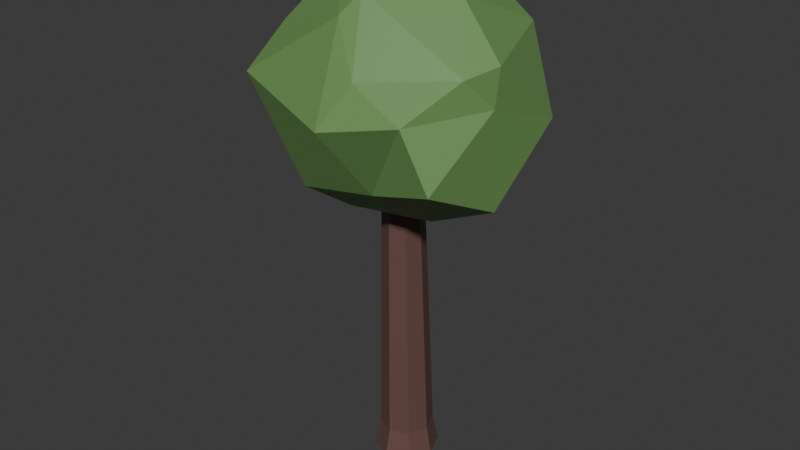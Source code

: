 # Source: tree.blend  (saved by Blender 4.3.34; exported with 4.5.12 LTS)
import bpy
from mathutils import Matrix  # noqa: F401  (used for matrix-valued properties, if any)

bpy.ops.wm.read_factory_settings(use_empty=True)
scene = bpy.context.scene
scene.name = 'Scene'

# ---- collections
col_collection = bpy.data.collections.new('Collection'); scene.collection.children.link(col_collection)

# ---- materials (node trees are filled in below, after node groups)
mat_tree = bpy.data.materials.new('Tree')
mat_leaf = bpy.data.materials.new('Leaf')

# ---- material node trees
mat_tree.use_nodes = True; mat_tree.node_tree.nodes.clear()
_N = mat_tree.node_tree.nodes; _L = mat_tree.node_tree.links
n0 = _N.new('ShaderNodeBsdfPrincipled'); n0.name = 'Principled BSDF'; n0.location = (10, 300)
n0.inputs[0].default_value = (0.1384, 0.07036, 0.05951, 1.0)
n1 = _N.new('ShaderNodeOutputMaterial'); n1.name = 'Material Output'; n1.location = (300, 300)
_L.new(n0.outputs[0], n1.inputs[0])
n1.is_active_output = True
mat_leaf.use_nodes = True; mat_leaf.node_tree.nodes.clear()
_N = mat_leaf.node_tree.nodes; _L = mat_leaf.node_tree.links
n0 = _N.new('ShaderNodeBsdfPrincipled'); n0.name = 'Principled BSDF'; n0.location = (10, 300)
n0.inputs[0].default_value = (0.1413, 0.2874, 0.08866, 1.0)
n1 = _N.new('ShaderNodeOutputMaterial'); n1.name = 'Material Output'; n1.location = (300, 300)
_L.new(n0.outputs[0], n1.inputs[0])
n1.is_active_output = True

# ---- world
world_world = bpy.data.worlds.new('World'); scene.world = world_world
world_world.use_nodes = True; world_world.node_tree.nodes.clear()
_N = world_world.node_tree.nodes; _L = world_world.node_tree.links
n0 = _N.new('ShaderNodeOutputWorld'); n0.name = 'World Output'; n0.location = (300, 300)
n1 = _N.new('ShaderNodeBackground'); n1.name = 'Background'; n1.location = (10, 300)
n1.inputs[0].default_value = (0.05088, 0.05088, 0.05088, 1.0)
_L.new(n1.outputs[0], n0.inputs[0])
n0.is_active_output = True
world_world.color = (0.05088, 0.05088, 0.05088)
world_world.sun_shadow_jitter_overblur = 0.0

# ---- meshes
me_cylinder = bpy.data.meshes.new('Cylinder')
me_cylinder.from_pydata([(-0.06612, 0.4962, -0.2172), (-0.06612, 0.4094, 0.1942), (0.2657, 0.3508, -0.2172), (0.2077, 0.2895, 0.1942), (0.4032, 5.103e-10, -0.2172), (0.3211, 5.103e-10, 0.1942), (0.2657, -0.3508, -0.2172), (0.2077, -0.2895, 0.1942), (-0.06612, -0.4962, -0.2172), (-0.06612, -0.4094, 0.1942), (-0.398, -0.3508, -0.2172), (-0.3399, -0.2895, 0.1942), (-0.5354, 5.103e-10, -0.2172), (-0.4533, 5.103e-10, 0.1942), (-0.398, 0.3508, -0.2172), (-0.3399, 0.2895, 0.1942), (0.1047, 0.2401, 2.922), (-0.1224, 0.3395, 2.922), (0.1988, 5.103e-10, 2.922), (0.1047, -0.2401, 2.922), (-0.1224, -0.3395, 2.922), (-0.3495, -0.2401, 2.922), (-0.4435, 5.103e-10, 2.922), (-0.3495, 0.2401, 2.922), (0.009325, 0.197, 4.977), (-0.177, 0.2785, 4.977), (0.0865, 5.103e-10, 4.977), (0.009325, -0.197, 4.977), (-0.177, -0.2785, 4.977), (-0.3633, -0.197, 4.977), (-0.4405, 5.103e-10, 4.977), (-0.3633, 0.197, 4.977)], [], [(0, 1, 3, 2), (2, 3, 5, 4), (4, 5, 7, 6), (6, 7, 9, 8), (8, 9, 11, 10), (10, 11, 13, 12), (5, 3, 16, 18), (12, 13, 15, 14), (14, 15, 1, 0), (0, 2, 4, 6, 8, 10, 12, 14), (17, 23, 31, 25), (11, 9, 20, 21), (1, 15, 23, 17), (3, 1, 17, 16), (7, 5, 18, 19), (13, 11, 21, 22), (9, 7, 19, 20), (15, 13, 22, 23), (24, 25, 31, 30, 29, 28, 27, 26), (22, 21, 29, 30), (20, 19, 27, 28), (18, 16, 24, 26), (23, 22, 30, 31), (21, 20, 28, 29), (19, 18, 26, 27), (16, 17, 25, 24)])
_uv = me_cylinder.uv_layers.new(name='UVMap')
_uv.uv.foreach_set('vector', [1.0, 0.5, 1.0, 1.0, 0.875, 1.0, 0.875, 0.5, 0.875, 0.5, 0.875, 1.0, 0.75, 1.0, 0.75, 0.5, 0.75, 0.5, 0.75, 1.0, 0.625, 1.0, 0.625, 0.5, 0.625, 0.5, 0.625, 1.0, 0.5, 1.0, 0.5, 0.5, 0.5, 0.5, 0.5, 1.0, 0.375, 1.0, 0.375, 0.5, 0.375, 0.5, 0.375, 1.0, 0.25, 1.0, 0.25, 0.5, 0.75, 1.0, 0.875, 1.0, 0.875, 1.0, 0.75, 1.0, 0.25, 0.5, 0.25, 1.0, 0.125, 1.0, 0.125, 0.5, 0.125, 0.5, 0.125, 1.0, 0.0, 1.0, 0.0, 0.5, 0.75, 0.49, 0.9197, 0.4197, 0.99, 0.25, 0.9197, 0.08029, 0.75, 0.01, 0.5803, 0.08029, 0.51, 0.25, 0.5803, 0.4197, 0.0, 1.0, 0.125, 1.0, 0.125, 1.0, 0.0, 1.0, 0.375, 1.0, 0.5, 1.0, 0.5, 1.0, 0.375, 1.0, 0.0, 1.0, 0.125, 1.0, 0.125, 1.0, 0.0, 1.0, 0.875, 1.0, 1.0, 1.0, 1.0, 1.0, 0.875, 1.0, 0.625, 1.0, 0.75, 1.0, 0.75, 1.0, 0.625, 1.0, 0.25, 1.0, 0.375, 1.0, 0.375, 1.0, 0.25, 1.0, 0.5, 1.0, 0.625, 1.0, 0.625, 1.0, 0.5, 1.0, 0.125, 1.0, 0.25, 1.0, 0.25, 1.0, 0.125, 1.0, 0.4197, 0.4197, 0.25, 0.49, 0.08029, 0.4197, 0.01, 0.25, 0.08029, 0.08029, 0.25, 0.01, 0.4197, 0.08029, 0.49, 0.25, 0.25, 1.0, 0.375, 1.0, 0.375, 1.0, 0.25, 1.0, 0.5, 1.0, 0.625, 1.0, 0.625, 1.0, 0.5, 1.0, 0.75, 1.0, 0.875, 1.0, 0.875, 1.0, 0.75, 1.0, 0.125, 1.0, 0.25, 1.0, 0.25, 1.0, 0.125, 1.0, 0.375, 1.0, 0.5, 1.0, 0.5, 1.0, 0.375, 1.0, 0.625, 1.0, 0.75, 1.0, 0.75, 1.0, 0.625, 1.0, 0.875, 1.0, 1.0, 1.0, 1.0, 1.0, 0.875, 1.0])
me_cylinder.materials.append(mat_tree)
me_cylinder.update()
me_icosphere_001 = bpy.data.meshes.new('Icosphere.001')
me_icosphere_001.from_pydata([(0.07056, 0.04885, -1.756), (1.418, -1.436, -0.7295), (-0.227, -1.812, -0.9129), (-1.876, 0.3416, -0.8542), (-0.7926, 1.766, -1.011), (1.017, 0.7998, -0.4966), (0.2788, -1.473, 0.4614), (-1.356, -0.909, 0.8133), (-1.219, 0.8528, 1.11), (0.4936, 1.62, 0.765), (1.745, -0.5153, 0.7388), (0.03787, -0.01482, 1.744), (-0.3013, -0.8956, -1.546), (0.8321, -0.6206, -1.531), (0.389, -1.258, -1.067), (1.572, -0.2742, -1.3), (0.793, 0.2208, -1.766), (-0.743, -0.09712, -1.465), (-1.491, -0.7972, -0.8401), (-0.5278, 0.6448, -1.482), (-1.075, 1.101, -0.8782), (0.1047, 1.59, -1.346), (1.667, -0.4957, 0.1704), (1.851, 0.5192, -0.1842), (0.3757, -2.227, 0.08677), (1.032, -1.501, 0.07113), (-1.702, -0.5612, 0.03371), (-1.387, -1.617, 0.2781), (-1.116, 1.431, 0.1516), (-1.5, 0.4444, -0.06312), (1.059, 1.447, 0.008952), (-0.2125, 1.542, -0.0508), (1.45, -0.8307, 0.576), (-0.1779, -1.178, 1.132), (-1.571, -0.08547, 0.7995), (-0.4105, 1.638, 1.046), (1.275, 0.8454, 0.8887), (0.0004387, -0.9544, 1.419), (0.923, -0.2043, 1.392), (-0.7688, -0.5579, 1.536), (-0.4455, 0.8918, 1.822), (0.2981, 0.8957, 1.536)], [], [(0, 13, 12), (1, 13, 15), (0, 12, 17), (0, 17, 19), (0, 19, 16), (1, 15, 22), (2, 14, 24), (3, 18, 26), (4, 20, 28), (5, 21, 30), (1, 22, 25), (2, 24, 27), (3, 26, 29), (4, 28, 31), (5, 30, 23), (6, 32, 37), (7, 33, 39), (8, 34, 40), (9, 35, 41), (10, 36, 38), (38, 41, 11), (38, 36, 41), (36, 9, 41), (41, 40, 11), (41, 35, 40), (35, 8, 40), (40, 39, 11), (40, 34, 39), (34, 7, 39), (39, 37, 11), (39, 33, 37), (33, 6, 37), (37, 38, 11), (37, 32, 38), (32, 10, 38), (23, 36, 10), (23, 30, 36), (30, 9, 36), (31, 35, 9), (31, 28, 35), (28, 8, 35), (29, 34, 8), (29, 26, 34), (26, 7, 34), (27, 33, 7), (27, 24, 33), (24, 6, 33), (25, 32, 6), (25, 22, 32), (22, 10, 32), (30, 31, 9), (30, 21, 31), (21, 4, 31), (28, 29, 8), (28, 20, 29), (20, 3, 29), (26, 27, 7), (26, 18, 27), (18, 2, 27), (24, 25, 6), (24, 14, 25), (14, 1, 25), (22, 23, 10), (22, 15, 23), (15, 5, 23), (16, 21, 5), (16, 19, 21), (19, 4, 21), (19, 20, 4), (19, 17, 20), (17, 3, 20), (17, 18, 3), (17, 12, 18), (12, 2, 18), (15, 16, 5), (15, 13, 16), (13, 0, 16), (12, 14, 2), (12, 13, 14), (13, 1, 14)])
_uv = me_icosphere_001.uv_layers.new(name='UVMap')
_uv.uv.foreach_set('vector', [0.1818, 0.0, 0.2273, 0.07873, 0.1364, 0.07873, 0.2727, 0.1575, 0.3182, 0.07873, 0.3636, 0.1575, 0.9091, 0.0, 0.9545, 0.07873, 0.8636, 0.07873, 0.7273, 0.0, 0.7727, 0.07873, 0.6818, 0.07873, 0.5455, 0.0, 0.5909, 0.07873, 0.5, 0.07873, 0.2727, 0.1575, 0.3636, 0.1575, 0.3182, 0.2362, 0.09091, 0.1575, 0.1818, 0.1575, 0.1364, 0.2362, 0.8182, 0.1575, 0.9091, 0.1575, 0.8636, 0.2362, 0.6364, 0.1575, 0.7273, 0.1575, 0.6818, 0.2362, 0.4545, 0.1575, 0.5455, 0.1575, 0.5, 0.2362, 0.2727, 0.1575, 0.3182, 0.2362, 0.2273, 0.2362, 0.09091, 0.1575, 0.1364, 0.2362, 0.04546, 0.2362, 0.8182, 0.1575, 0.8636, 0.2362, 0.7727, 0.2362, 0.6364, 0.1575, 0.6818, 0.2362, 0.5909, 0.2362, 0.4545, 0.1575, 0.5, 0.2362, 0.4091, 0.2362, 0.1818, 0.3149, 0.2727, 0.3149, 0.2273, 0.3937, 0.0, 0.3149, 0.09091, 0.3149, 0.04546, 0.3937, 0.7273, 0.3149, 0.8182, 0.3149, 0.7727, 0.3937, 0.5455, 0.3149, 0.6364, 0.3149, 0.5909, 0.3937, 0.3636, 0.3149, 0.4545, 0.3149, 0.4091, 0.3937, 0.4091, 0.3937, 0.5, 0.3937, 0.4545, 0.4724, 0.4091, 0.3937, 0.4545, 0.3149, 0.5, 0.3937, 0.4545, 0.3149, 0.5455, 0.3149, 0.5, 0.3937, 0.5909, 0.3937, 0.6818, 0.3937, 0.6364, 0.4724, 0.5909, 0.3937, 0.6364, 0.3149, 0.6818, 0.3937, 0.6364, 0.3149, 0.7273, 0.3149, 0.6818, 0.3937, 0.7727, 0.3937, 0.8636, 0.3937, 0.8182, 0.4724, 0.7727, 0.3937, 0.8182, 0.3149, 0.8636, 0.3937, 0.8182, 0.3149, 0.9091, 0.3149, 0.8636, 0.3937, 0.04546, 0.3937, 0.1364, 0.3937, 0.09091, 0.4724, 0.04546, 0.3937, 0.09091, 0.3149, 0.1364, 0.3937, 0.09091, 0.3149, 0.1818, 0.3149, 0.1364, 0.3937, 0.2273, 0.3937, 0.3182, 0.3937, 0.2727, 0.4724, 0.2273, 0.3937, 0.2727, 0.3149, 0.3182, 0.3937, 0.2727, 0.3149, 0.3636, 0.3149, 0.3182, 0.3937, 0.4091, 0.2362, 0.4545, 0.3149, 0.3636, 0.3149, 0.4091, 0.2362, 0.5, 0.2362, 0.4545, 0.3149, 0.5, 0.2362, 0.5455, 0.3149, 0.4545, 0.3149, 0.5909, 0.2362, 0.6364, 0.3149, 0.5455, 0.3149, 0.5909, 0.2362, 0.6818, 0.2362, 0.6364, 0.3149, 0.6818, 0.2362, 0.7273, 0.3149, 0.6364, 0.3149, 0.7727, 0.2362, 0.8182, 0.3149, 0.7273, 0.3149, 0.7727, 0.2362, 0.8636, 0.2362, 0.8182, 0.3149, 0.8636, 0.2362, 0.9091, 0.3149, 0.8182, 0.3149, 0.04546, 0.2362, 0.09091, 0.3149, 0.0, 0.3149, 0.04546, 0.2362, 0.1364, 0.2362, 0.09091, 0.3149, 0.1364, 0.2362, 0.1818, 0.3149, 0.09091, 0.3149, 0.2273, 0.2362, 0.2727, 0.3149, 0.1818, 0.3149, 0.2273, 0.2362, 0.3182, 0.2362, 0.2727, 0.3149, 0.3182, 0.2362, 0.3636, 0.3149, 0.2727, 0.3149, 0.5, 0.2362, 0.5909, 0.2362, 0.5455, 0.3149, 0.5, 0.2362, 0.5455, 0.1575, 0.5909, 0.2362, 0.5455, 0.1575, 0.6364, 0.1575, 0.5909, 0.2362, 0.6818, 0.2362, 0.7727, 0.2362, 0.7273, 0.3149, 0.6818, 0.2362, 0.7273, 0.1575, 0.7727, 0.2362, 0.7273, 0.1575, 0.8182, 0.1575, 0.7727, 0.2362, 0.8636, 0.2362, 0.9545, 0.2362, 0.9091, 0.3149, 0.8636, 0.2362, 0.9091, 0.1575, 0.9545, 0.2362, 0.9091, 0.1575, 1.0, 0.1575, 0.9545, 0.2362, 0.1364, 0.2362, 0.2273, 0.2362, 0.1818, 0.3149, 0.1364, 0.2362, 0.1818, 0.1575, 0.2273, 0.2362, 0.1818, 0.1575, 0.2727, 0.1575, 0.2273, 0.2362, 0.3182, 0.2362, 0.4091, 0.2362, 0.3636, 0.3149, 0.3182, 0.2362, 0.3636, 0.1575, 0.4091, 0.2362, 0.3636, 0.1575, 0.4545, 0.1575, 0.4091, 0.2362, 0.5, 0.07873, 0.5455, 0.1575, 0.4545, 0.1575, 0.5, 0.07873, 0.5909, 0.07873, 0.5455, 0.1575, 0.5909, 0.07873, 0.6364, 0.1575, 0.5455, 0.1575, 0.6818, 0.07873, 0.7273, 0.1575, 0.6364, 0.1575, 0.6818, 0.07873, 0.7727, 0.07873, 0.7273, 0.1575, 0.7727, 0.07873, 0.8182, 0.1575, 0.7273, 0.1575, 0.8636, 0.07873, 0.9091, 0.1575, 0.8182, 0.1575, 0.8636, 0.07873, 0.9545, 0.07873, 0.9091, 0.1575, 0.9545, 0.07873, 1.0, 0.1575, 0.9091, 0.1575, 0.3636, 0.1575, 0.4091, 0.07873, 0.4545, 0.1575, 0.3636, 0.1575, 0.3182, 0.07873, 0.4091, 0.07873, 0.3182, 0.07873, 0.3636, 0.0, 0.4091, 0.07873, 0.1364, 0.07873, 0.1818, 0.1575, 0.09091, 0.1575, 0.1364, 0.07873, 0.2273, 0.07873, 0.1818, 0.1575, 0.2273, 0.07873, 0.2727, 0.1575, 0.1818, 0.1575])
me_icosphere_001.materials.append(mat_leaf)
me_icosphere_001.update()

# ---- objects
ob_trunk = bpy.data.objects.new('Trunk', me_cylinder)
ob_icosphere = bpy.data.objects.new('Icosphere', me_icosphere_001)

# ---- transforms, parenting, visibility, modifiers, constraints
ob_trunk.location = (0.0, 0.0, 0.0)
ob_icosphere.location = (0.0, 0.0, 5.625)

# ---- collection membership
col_collection.objects.link(ob_trunk)
col_collection.objects.link(ob_icosphere)

# ---- scene / render settings (as saved in the file)
scene.frame_start = 1; scene.frame_end = 250; scene.frame_set(1)
scene.render.engine = 'BLENDER_EEVEE_NEXT'
bpy.context.view_layer.update()

# ---- added for rendering (the .blend has no active camera and no usable light): camera, sun
cam_auto = bpy.data.cameras.new('AutoCamera')
cam_auto.lens = 50.0
cam_auto.sensor_width = 36.0
cam_auto.clip_end = 1000.0
ob_auto_camera = bpy.data.objects.new('AutoCamera', cam_auto)
scene.collection.objects.link(ob_auto_camera)
ob_auto_camera.location = (8.69503, -10.6793, 10.5806)
ob_auto_camera.rotation_euler = (1.09748, -7.21219e-08, 0.694738)
scene.camera = ob_auto_camera
light_auto_sun = bpy.data.lights.new('AutoSun', 'SUN')
light_auto_sun.energy = 3.0
light_auto_sun.angle = 0.0523599
ob_auto_sun = bpy.data.objects.new('AutoSun', light_auto_sun)
scene.collection.objects.link(ob_auto_sun)
ob_auto_sun.rotation_euler = (0.872665, 0.174533, 0.523599)
bpy.context.view_layer.update()
